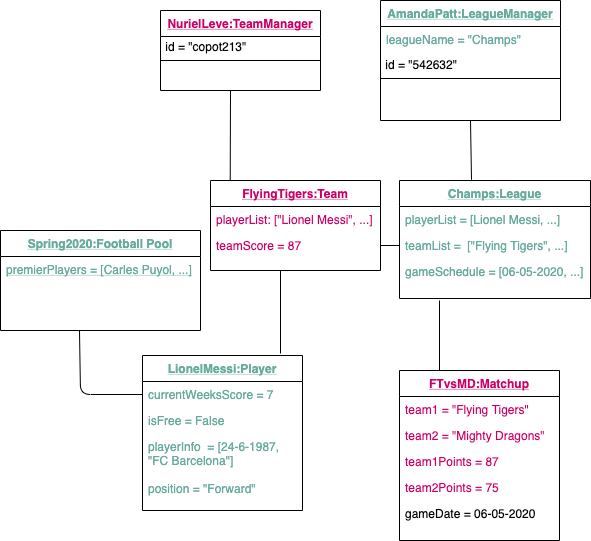

The diagram above was exported from draw.io. Its source (the exported page's mxGraphModel, read from the mxfile embedded in the PNG):
<mxGraphModel dx="1613" dy="849" grid="1" gridSize="10" guides="1" tooltips="1" connect="1" arrows="1" fold="1" page="1" pageScale="1" pageWidth="827" pageHeight="1169" math="0" shadow="0">
  <root>
    <mxCell id="WIyWlLk6GJQsqaUBKTNV-0" />
    <mxCell id="WIyWlLk6GJQsqaUBKTNV-1" parent="WIyWlLk6GJQsqaUBKTNV-0" />
    <mxCell id="zkfFHV4jXpPFQw0GAbJ--6" value="NurielLeve:TeamManager" style="swimlane;fontStyle=5;align=center;verticalAlign=top;childLayout=stackLayout;horizontal=1;startSize=26;horizontalStack=0;resizeParent=1;resizeLast=0;collapsible=1;marginBottom=0;rounded=0;shadow=0;strokeWidth=1;fontColor=#CC0066;" parent="WIyWlLk6GJQsqaUBKTNV-1" vertex="1">
      <mxGeometry x="160" y="240" width="160" height="80" as="geometry">
        <mxRectangle x="130" y="380" width="160" height="26" as="alternateBounds" />
      </mxGeometry>
    </mxCell>
    <mxCell id="7ifkVigY2YY7_lJkEELd-0" value="&lt;font color=&quot;#000000&quot;&gt;&amp;nbsp;id = &quot;copot213&quot;&lt;br&gt;&lt;/font&gt;" style="text;html=1;align=left;verticalAlign=middle;resizable=0;points=[];autosize=1;fontSize=12;fontColor=#CC0066;" parent="zkfFHV4jXpPFQw0GAbJ--6" vertex="1">
      <mxGeometry y="26" width="160" height="20" as="geometry" />
    </mxCell>
    <mxCell id="zkfFHV4jXpPFQw0GAbJ--9" value="" style="line;html=1;strokeWidth=1;align=left;verticalAlign=middle;spacingTop=-1;spacingLeft=3;spacingRight=3;rotatable=0;labelPosition=right;points=[];portConstraint=eastwest;" parent="zkfFHV4jXpPFQw0GAbJ--6" vertex="1">
      <mxGeometry y="46" width="160" height="8" as="geometry" />
    </mxCell>
    <mxCell id="FJ2jOH2zL8cBo8KAla5X-0" value="FlyingTigers:Team" style="swimlane;fontStyle=5;align=center;verticalAlign=top;childLayout=stackLayout;horizontal=1;startSize=26;horizontalStack=0;resizeParent=1;resizeLast=0;collapsible=1;marginBottom=0;rounded=0;shadow=0;strokeWidth=1;fontColor=#CC0066;" parent="WIyWlLk6GJQsqaUBKTNV-1" vertex="1">
      <mxGeometry x="210" y="410" width="170" height="90" as="geometry">
        <mxRectangle x="550" y="140" width="160" height="26" as="alternateBounds" />
      </mxGeometry>
    </mxCell>
    <mxCell id="d00GIHgBEDFv0pKv9Ubc-9" value="playerList: [&quot;Lionel Messi&quot;, ...]" style="text;align=left;verticalAlign=top;spacingLeft=4;spacingRight=4;overflow=hidden;rotatable=0;points=[[0,0.5],[1,0.5]];portConstraint=eastwest;fontStyle=0;fontColor=#CC0066;" parent="FJ2jOH2zL8cBo8KAla5X-0" vertex="1">
      <mxGeometry y="26" width="170" height="26" as="geometry" />
    </mxCell>
    <mxCell id="d00GIHgBEDFv0pKv9Ubc-10" value="teamScore = 87" style="text;align=left;verticalAlign=top;spacingLeft=4;spacingRight=4;overflow=hidden;rotatable=0;points=[[0,0.5],[1,0.5]];portConstraint=eastwest;fontStyle=0;fontColor=#CC0066;" parent="FJ2jOH2zL8cBo8KAla5X-0" vertex="1">
      <mxGeometry y="52" width="170" height="26" as="geometry" />
    </mxCell>
    <mxCell id="cLLb2zMuSEJZnWX8euiZ-4" value="LionelMessi:Player" style="swimlane;fontStyle=5;align=center;verticalAlign=top;childLayout=stackLayout;horizontal=1;startSize=26;horizontalStack=0;resizeParent=1;resizeLast=0;collapsible=1;marginBottom=0;rounded=0;shadow=0;strokeWidth=1;fontColor=#67AB9F;" parent="WIyWlLk6GJQsqaUBKTNV-1" vertex="1">
      <mxGeometry x="142" y="585" width="160" height="155" as="geometry">
        <mxRectangle x="630" y="420" width="160" height="26" as="alternateBounds" />
      </mxGeometry>
    </mxCell>
    <mxCell id="cLLb2zMuSEJZnWX8euiZ-6" value="currentWeeksScore = 7&#10;&#10;" style="text;align=left;verticalAlign=top;spacingLeft=4;spacingRight=4;overflow=hidden;rotatable=0;points=[[0,0.5],[1,0.5]];portConstraint=eastwest;rounded=0;shadow=0;html=0;fontStyle=0;fontColor=#67AB9F;" parent="cLLb2zMuSEJZnWX8euiZ-4" vertex="1">
      <mxGeometry y="26" width="160" height="26" as="geometry" />
    </mxCell>
    <mxCell id="j-r-kB8IGKr7ub4z5zyT-51" value="isFree = False&#10;" style="text;align=left;verticalAlign=top;spacingLeft=4;spacingRight=4;overflow=hidden;rotatable=0;points=[[0,0.5],[1,0.5]];portConstraint=eastwest;rounded=0;shadow=0;html=0;fontStyle=0;fontColor=#67AB9F;" parent="cLLb2zMuSEJZnWX8euiZ-4" vertex="1">
      <mxGeometry y="52" width="160" height="26" as="geometry" />
    </mxCell>
    <mxCell id="cLLb2zMuSEJZnWX8euiZ-5" value="playerInfo  = [24-6-1987,  &#10;&quot;FC Barcelona&quot;]" style="text;align=left;verticalAlign=top;spacingLeft=4;spacingRight=4;overflow=hidden;rotatable=0;points=[[0,0.5],[1,0.5]];portConstraint=eastwest;fontStyle=0;fontColor=#67AB9F;" parent="cLLb2zMuSEJZnWX8euiZ-4" vertex="1">
      <mxGeometry y="78" width="160" height="42" as="geometry" />
    </mxCell>
    <mxCell id="j-r-kB8IGKr7ub4z5zyT-55" value="position = &quot;Forward&quot;&#10;&#10;" style="text;align=left;verticalAlign=top;spacingLeft=4;spacingRight=4;overflow=hidden;rotatable=0;points=[[0,0.5],[1,0.5]];portConstraint=eastwest;rounded=0;shadow=0;html=0;fontStyle=0;fontColor=#67AB9F;" parent="cLLb2zMuSEJZnWX8euiZ-4" vertex="1">
      <mxGeometry y="120" width="160" height="26" as="geometry" />
    </mxCell>
    <mxCell id="j-r-kB8IGKr7ub4z5zyT-0" value="" style="endArrow=none;endFill=0;endSize=24;html=1;startArrow=none;startFill=0;startSize=24;entryX=0;entryY=0.5;entryDx=0;entryDy=0;exitX=0.395;exitY=1;exitDx=0;exitDy=0;exitPerimeter=0;" parent="WIyWlLk6GJQsqaUBKTNV-1" source="d00GIHgBEDFv0pKv9Ubc-17" target="cLLb2zMuSEJZnWX8euiZ-6" edge="1">
      <mxGeometry width="160" relative="1" as="geometry">
        <mxPoint x="70" y="560" as="sourcePoint" />
        <mxPoint x="290" y="604" as="targetPoint" />
        <Array as="points">
          <mxPoint x="80" y="624" />
        </Array>
      </mxGeometry>
    </mxCell>
    <mxCell id="j-r-kB8IGKr7ub4z5zyT-3" value="Champs:League" style="swimlane;fontStyle=5;align=center;verticalAlign=top;childLayout=stackLayout;horizontal=1;startSize=26;horizontalStack=0;resizeParent=1;resizeLast=0;collapsible=1;marginBottom=0;rounded=0;shadow=0;strokeWidth=1;fontColor=#67AB9F;" parent="WIyWlLk6GJQsqaUBKTNV-1" vertex="1">
      <mxGeometry x="399" y="410" width="191" height="118" as="geometry">
        <mxRectangle x="550" y="140" width="160" height="26" as="alternateBounds" />
      </mxGeometry>
    </mxCell>
    <mxCell id="j-r-kB8IGKr7ub4z5zyT-4" value="playerList = [Lionel Messi, ...]" style="text;align=left;verticalAlign=top;spacingLeft=4;spacingRight=4;overflow=hidden;rotatable=0;points=[[0,0.5],[1,0.5]];portConstraint=eastwest;fontStyle=0;fontColor=#67AB9F;" parent="j-r-kB8IGKr7ub4z5zyT-3" vertex="1">
      <mxGeometry y="26" width="191" height="26" as="geometry" />
    </mxCell>
    <mxCell id="uaxA7_IGm0bTmZ1A00M9-41" value="teamList =  [&quot;Flying Tigers&quot;, ...]" style="text;align=left;verticalAlign=top;spacingLeft=4;spacingRight=4;overflow=hidden;rotatable=0;points=[[0,0.5],[1,0.5]];portConstraint=eastwest;fontStyle=0;fontColor=#67AB9F;" parent="j-r-kB8IGKr7ub4z5zyT-3" vertex="1">
      <mxGeometry y="52" width="191" height="26" as="geometry" />
    </mxCell>
    <mxCell id="j-r-kB8IGKr7ub4z5zyT-5" value="gameSchedule = [06-05-2020, ...]" style="text;align=left;verticalAlign=top;spacingLeft=4;spacingRight=4;overflow=hidden;rotatable=0;points=[[0,0.5],[1,0.5]];portConstraint=eastwest;rounded=0;shadow=0;html=0;fontStyle=0;fontColor=#67AB9F;" parent="j-r-kB8IGKr7ub4z5zyT-3" vertex="1">
      <mxGeometry y="78" width="191" height="26" as="geometry" />
    </mxCell>
    <mxCell id="uaxA7_IGm0bTmZ1A00M9-28" value="AmandaPatt:LeagueManager" style="swimlane;fontStyle=5;align=center;verticalAlign=top;childLayout=stackLayout;horizontal=1;startSize=26;horizontalStack=0;resizeParent=1;resizeLast=0;collapsible=1;marginBottom=0;rounded=0;shadow=0;strokeWidth=1;fontColor=#67AB9F;" parent="WIyWlLk6GJQsqaUBKTNV-1" vertex="1">
      <mxGeometry x="380" y="230" width="180" height="120" as="geometry">
        <mxRectangle x="130" y="380" width="160" height="26" as="alternateBounds" />
      </mxGeometry>
    </mxCell>
    <mxCell id="uaxA7_IGm0bTmZ1A00M9-30" value="leagueName = &quot;Champs&quot;" style="text;align=left;verticalAlign=top;spacingLeft=4;spacingRight=4;overflow=hidden;rotatable=0;points=[[0,0.5],[1,0.5]];portConstraint=eastwest;rounded=0;shadow=0;html=0;fontStyle=0;fontColor=#67AB9F;" parent="uaxA7_IGm0bTmZ1A00M9-28" vertex="1">
      <mxGeometry y="26" width="180" height="28" as="geometry" />
    </mxCell>
    <mxCell id="7ifkVigY2YY7_lJkEELd-1" value="&lt;font color=&quot;#000000&quot;&gt;&amp;nbsp;id = &quot;542632&quot;&amp;nbsp;&lt;br&gt;&lt;/font&gt;" style="text;html=1;align=left;verticalAlign=middle;resizable=0;points=[];autosize=1;fontSize=12;fontColor=#CC0066;" parent="uaxA7_IGm0bTmZ1A00M9-28" vertex="1">
      <mxGeometry y="54" width="180" height="20" as="geometry" />
    </mxCell>
    <mxCell id="uaxA7_IGm0bTmZ1A00M9-32" value="" style="line;html=1;strokeWidth=1;align=left;verticalAlign=middle;spacingTop=-1;spacingLeft=3;spacingRight=3;rotatable=0;labelPosition=right;points=[];portConstraint=eastwest;" parent="uaxA7_IGm0bTmZ1A00M9-28" vertex="1">
      <mxGeometry y="74" width="180" height="8" as="geometry" />
    </mxCell>
    <mxCell id="uaxA7_IGm0bTmZ1A00M9-38" value="" style="endArrow=none;endFill=0;endSize=24;html=1;fontSize=13;entryX=0.5;entryY=1;entryDx=0;entryDy=0;exitX=0.377;exitY=-0.006;exitDx=0;exitDy=0;exitPerimeter=0;" parent="WIyWlLk6GJQsqaUBKTNV-1" source="j-r-kB8IGKr7ub4z5zyT-3" target="uaxA7_IGm0bTmZ1A00M9-28" edge="1">
      <mxGeometry width="160" relative="1" as="geometry">
        <mxPoint x="530" y="450" as="sourcePoint" />
        <mxPoint x="480" y="410" as="targetPoint" />
        <Array as="points" />
      </mxGeometry>
    </mxCell>
    <mxCell id="uaxA7_IGm0bTmZ1A00M9-44" value="FTvsMD:Matchup" style="swimlane;fontStyle=5;align=center;verticalAlign=top;childLayout=stackLayout;horizontal=1;startSize=26;horizontalStack=0;resizeParent=1;resizeLast=0;collapsible=1;marginBottom=0;rounded=0;shadow=0;strokeWidth=1;fontColor=#CC0066;" parent="WIyWlLk6GJQsqaUBKTNV-1" vertex="1">
      <mxGeometry x="399" y="600" width="160" height="170" as="geometry">
        <mxRectangle x="550" y="140" width="160" height="26" as="alternateBounds" />
      </mxGeometry>
    </mxCell>
    <mxCell id="uaxA7_IGm0bTmZ1A00M9-45" value="team1 = &quot;Flying Tigers&quot;" style="text;align=left;verticalAlign=top;spacingLeft=4;spacingRight=4;overflow=hidden;rotatable=0;points=[[0,0.5],[1,0.5]];portConstraint=eastwest;fontStyle=0;fontColor=#CC0066;" parent="uaxA7_IGm0bTmZ1A00M9-44" vertex="1">
      <mxGeometry y="26" width="160" height="26" as="geometry" />
    </mxCell>
    <mxCell id="uaxA7_IGm0bTmZ1A00M9-47" value="team2 = &quot;Mighty Dragons&quot;" style="text;align=left;verticalAlign=top;spacingLeft=4;spacingRight=4;overflow=hidden;rotatable=0;points=[[0,0.5],[1,0.5]];portConstraint=eastwest;fontStyle=0;fontColor=#CC0066;" parent="uaxA7_IGm0bTmZ1A00M9-44" vertex="1">
      <mxGeometry y="52" width="160" height="26" as="geometry" />
    </mxCell>
    <mxCell id="uaxA7_IGm0bTmZ1A00M9-49" value="team1Points = 87" style="text;align=left;verticalAlign=top;spacingLeft=4;spacingRight=4;overflow=hidden;rotatable=0;points=[[0,0.5],[1,0.5]];portConstraint=eastwest;fontStyle=0;fontColor=#CC0066;" parent="uaxA7_IGm0bTmZ1A00M9-44" vertex="1">
      <mxGeometry y="78" width="160" height="26" as="geometry" />
    </mxCell>
    <mxCell id="d00GIHgBEDFv0pKv9Ubc-25" value="team2Points = 75" style="text;align=left;verticalAlign=top;spacingLeft=4;spacingRight=4;overflow=hidden;rotatable=0;points=[[0,0.5],[1,0.5]];portConstraint=eastwest;fontStyle=0;fontColor=#CC0066;" parent="uaxA7_IGm0bTmZ1A00M9-44" vertex="1">
      <mxGeometry y="104" width="160" height="26" as="geometry" />
    </mxCell>
    <mxCell id="ykLFvZgj6iiSdLDu7J2o-27" value="gameDate = 06-05-2020" style="text;strokeColor=none;fillColor=none;align=left;verticalAlign=top;spacingLeft=4;spacingRight=4;overflow=hidden;rotatable=0;points=[[0,0.5],[1,0.5]];portConstraint=eastwest;fontStyle=0" parent="uaxA7_IGm0bTmZ1A00M9-44" vertex="1">
      <mxGeometry y="130" width="160" height="26" as="geometry" />
    </mxCell>
    <mxCell id="j-r-kB8IGKr7ub4z5zyT-72" value="" style="endArrow=none;endFill=0;endSize=24;html=1;fontSize=17;exitX=1;exitY=0.5;exitDx=0;exitDy=0;entryX=0;entryY=0.5;entryDx=0;entryDy=0;" parent="WIyWlLk6GJQsqaUBKTNV-1" source="d00GIHgBEDFv0pKv9Ubc-10" target="uaxA7_IGm0bTmZ1A00M9-41" edge="1">
      <mxGeometry width="160" relative="1" as="geometry">
        <mxPoint x="300" y="510" as="sourcePoint" />
        <mxPoint x="438" y="481" as="targetPoint" />
        <Array as="points" />
      </mxGeometry>
    </mxCell>
    <mxCell id="d00GIHgBEDFv0pKv9Ubc-0" value="" style="resizable=0;align=right;verticalAlign=bottom;labelBackgroundColor=none;fontSize=12;" parent="WIyWlLk6GJQsqaUBKTNV-1" connectable="0" vertex="1">
      <mxGeometry x="-10" y="490" width="160" as="geometry">
        <mxPoint x="-10" y="12" as="offset" />
      </mxGeometry>
    </mxCell>
    <mxCell id="d00GIHgBEDFv0pKv9Ubc-16" value="Spring2020:Football Pool" style="swimlane;fontStyle=5;align=center;verticalAlign=top;childLayout=stackLayout;horizontal=1;startSize=26;horizontalStack=0;resizeParent=1;resizeLast=0;collapsible=1;marginBottom=0;rounded=0;shadow=0;strokeWidth=1;fontColor=#67AB9F;fontSize=12;" parent="WIyWlLk6GJQsqaUBKTNV-1" vertex="1">
      <mxGeometry y="460" width="200" height="100" as="geometry">
        <mxRectangle x="630" y="420" width="160" height="26" as="alternateBounds" />
      </mxGeometry>
    </mxCell>
    <mxCell id="d00GIHgBEDFv0pKv9Ubc-17" value="premierPlayers = [Carles Puyol, ...]" style="text;align=left;verticalAlign=top;spacingLeft=4;spacingRight=4;overflow=hidden;rotatable=0;points=[[0,0.5],[1,0.5]];portConstraint=eastwest;rounded=0;shadow=0;html=0;fontStyle=4;fontColor=#67AB9F;" parent="d00GIHgBEDFv0pKv9Ubc-16" vertex="1">
      <mxGeometry y="26" width="200" height="74" as="geometry" />
    </mxCell>
    <mxCell id="d00GIHgBEDFv0pKv9Ubc-26" value="" style="resizable=0;html=1;align=left;verticalAlign=bottom;labelBackgroundColor=#ffffff;fontSize=10;" parent="WIyWlLk6GJQsqaUBKTNV-1" connectable="0" vertex="1">
      <mxGeometry x="130" y="770" as="geometry">
        <mxPoint x="10" y="20" as="offset" />
      </mxGeometry>
    </mxCell>
    <mxCell id="ykLFvZgj6iiSdLDu7J2o-17" value="" style="endArrow=none;html=1;edgeStyle=orthogonalEdgeStyle;entryX=0.116;entryY=-0.007;entryDx=0;entryDy=0;entryPerimeter=0;" parent="WIyWlLk6GJQsqaUBKTNV-1" target="FJ2jOH2zL8cBo8KAla5X-0" edge="1">
      <mxGeometry relative="1" as="geometry">
        <mxPoint x="230" y="320" as="sourcePoint" />
        <mxPoint x="230" y="389" as="targetPoint" />
        <Array as="points">
          <mxPoint x="230" y="320" />
        </Array>
      </mxGeometry>
    </mxCell>
    <mxCell id="ykLFvZgj6iiSdLDu7J2o-31" value="" style="endArrow=none;endFill=0;endSize=24;html=1;" parent="WIyWlLk6GJQsqaUBKTNV-1" edge="1">
      <mxGeometry width="160" relative="1" as="geometry">
        <mxPoint x="280" y="583" as="sourcePoint" />
        <mxPoint x="280" y="500" as="targetPoint" />
        <Array as="points" />
      </mxGeometry>
    </mxCell>
    <mxCell id="7ifkVigY2YY7_lJkEELd-12" value="" style="endArrow=none;html=1;" parent="WIyWlLk6GJQsqaUBKTNV-1" edge="1">
      <mxGeometry width="50" height="50" relative="1" as="geometry">
        <mxPoint x="439" y="530" as="sourcePoint" />
        <mxPoint x="439" y="600" as="targetPoint" />
        <Array as="points" />
      </mxGeometry>
    </mxCell>
  </root>
</mxGraphModel>